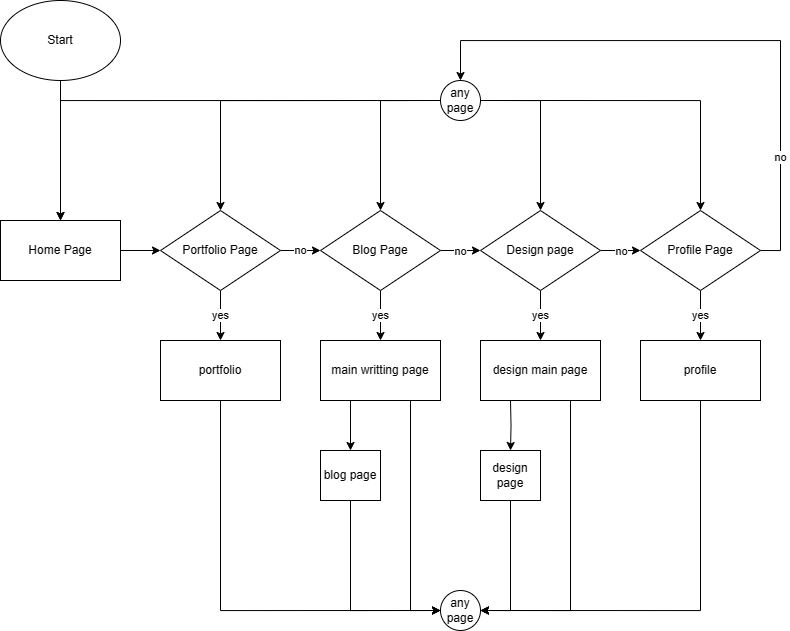

The diagram above was exported from draw.io. Its source (the exported page's mxGraphModel, read from the mxfile embedded in the PNG):
<mxGraphModel dx="1336" dy="713" grid="1" gridSize="10" guides="1" tooltips="1" connect="1" arrows="1" fold="1" page="1" pageScale="1" pageWidth="850" pageHeight="1100" math="0" shadow="0">
  <root>
    <mxCell id="0" />
    <mxCell id="1" parent="0" />
    <mxCell id="FKQTb4xPJBh0aEb3um80-4" value="" style="edgeStyle=orthogonalEdgeStyle;rounded=0;orthogonalLoop=1;jettySize=auto;html=1;exitX=0.5;exitY=1;exitDx=0;exitDy=0;" edge="1" parent="1" source="FKQTb4xPJBh0aEb3um80-1" target="FKQTb4xPJBh0aEb3um80-3">
      <mxGeometry relative="1" as="geometry">
        <mxPoint x="80" y="189.95999999999998" as="sourcePoint" />
      </mxGeometry>
    </mxCell>
    <mxCell id="FKQTb4xPJBh0aEb3um80-1" value="Start" style="ellipse;whiteSpace=wrap;html=1;" vertex="1" parent="1">
      <mxGeometry x="20" y="40" width="120" height="80" as="geometry" />
    </mxCell>
    <mxCell id="FKQTb4xPJBh0aEb3um80-6" value="" style="edgeStyle=orthogonalEdgeStyle;rounded=0;orthogonalLoop=1;jettySize=auto;html=1;" edge="1" parent="1" source="FKQTb4xPJBh0aEb3um80-3" target="FKQTb4xPJBh0aEb3um80-5">
      <mxGeometry relative="1" as="geometry" />
    </mxCell>
    <mxCell id="FKQTb4xPJBh0aEb3um80-3" value="Home Page" style="whiteSpace=wrap;html=1;" vertex="1" parent="1">
      <mxGeometry x="20" y="260" width="120" height="60" as="geometry" />
    </mxCell>
    <mxCell id="FKQTb4xPJBh0aEb3um80-8" value="no" style="edgeStyle=orthogonalEdgeStyle;rounded=0;orthogonalLoop=1;jettySize=auto;html=1;" edge="1" parent="1" source="FKQTb4xPJBh0aEb3um80-5" target="FKQTb4xPJBh0aEb3um80-7">
      <mxGeometry relative="1" as="geometry" />
    </mxCell>
    <mxCell id="FKQTb4xPJBh0aEb3um80-17" value="yes" style="edgeStyle=orthogonalEdgeStyle;rounded=0;orthogonalLoop=1;jettySize=auto;html=1;" edge="1" parent="1" source="FKQTb4xPJBh0aEb3um80-5" target="FKQTb4xPJBh0aEb3um80-16">
      <mxGeometry relative="1" as="geometry" />
    </mxCell>
    <mxCell id="FKQTb4xPJBh0aEb3um80-5" value="Portfolio Page" style="rhombus;whiteSpace=wrap;html=1;" vertex="1" parent="1">
      <mxGeometry x="180" y="249.99999999999997" width="120" height="80" as="geometry" />
    </mxCell>
    <mxCell id="FKQTb4xPJBh0aEb3um80-10" value="" style="edgeStyle=orthogonalEdgeStyle;rounded=0;orthogonalLoop=1;jettySize=auto;html=1;" edge="1" parent="1" source="FKQTb4xPJBh0aEb3um80-7" target="FKQTb4xPJBh0aEb3um80-9">
      <mxGeometry relative="1" as="geometry" />
    </mxCell>
    <mxCell id="FKQTb4xPJBh0aEb3um80-13" value="no" style="edgeLabel;html=1;align=center;verticalAlign=middle;resizable=0;points=[];" vertex="1" connectable="0" parent="FKQTb4xPJBh0aEb3um80-10">
      <mxGeometry x="0.0289" y="-2" relative="1" as="geometry">
        <mxPoint x="-1" y="-2" as="offset" />
      </mxGeometry>
    </mxCell>
    <mxCell id="FKQTb4xPJBh0aEb3um80-19" value="yes" style="edgeStyle=orthogonalEdgeStyle;rounded=0;orthogonalLoop=1;jettySize=auto;html=1;" edge="1" parent="1" source="FKQTb4xPJBh0aEb3um80-7" target="FKQTb4xPJBh0aEb3um80-18">
      <mxGeometry relative="1" as="geometry" />
    </mxCell>
    <mxCell id="FKQTb4xPJBh0aEb3um80-7" value="Blog Page" style="rhombus;whiteSpace=wrap;html=1;" vertex="1" parent="1">
      <mxGeometry x="340" y="249.99999999999997" width="120" height="80" as="geometry" />
    </mxCell>
    <mxCell id="FKQTb4xPJBh0aEb3um80-12" value="" style="edgeStyle=orthogonalEdgeStyle;rounded=0;orthogonalLoop=1;jettySize=auto;html=1;" edge="1" parent="1" source="FKQTb4xPJBh0aEb3um80-9" target="FKQTb4xPJBh0aEb3um80-11">
      <mxGeometry relative="1" as="geometry" />
    </mxCell>
    <mxCell id="FKQTb4xPJBh0aEb3um80-14" value="no" style="edgeLabel;html=1;align=center;verticalAlign=middle;resizable=0;points=[];" vertex="1" connectable="0" parent="FKQTb4xPJBh0aEb3um80-12">
      <mxGeometry x="0.0136" relative="1" as="geometry">
        <mxPoint as="offset" />
      </mxGeometry>
    </mxCell>
    <mxCell id="FKQTb4xPJBh0aEb3um80-21" value="yes" style="edgeStyle=orthogonalEdgeStyle;rounded=0;orthogonalLoop=1;jettySize=auto;html=1;" edge="1" parent="1" source="FKQTb4xPJBh0aEb3um80-9" target="FKQTb4xPJBh0aEb3um80-20">
      <mxGeometry relative="1" as="geometry" />
    </mxCell>
    <mxCell id="FKQTb4xPJBh0aEb3um80-9" value="Design page" style="rhombus;whiteSpace=wrap;html=1;" vertex="1" parent="1">
      <mxGeometry x="500" y="249.99999999999997" width="120" height="80" as="geometry" />
    </mxCell>
    <mxCell id="FKQTb4xPJBh0aEb3um80-29" value="yes" style="edgeStyle=orthogonalEdgeStyle;rounded=0;orthogonalLoop=1;jettySize=auto;html=1;" edge="1" parent="1" source="FKQTb4xPJBh0aEb3um80-11" target="FKQTb4xPJBh0aEb3um80-28">
      <mxGeometry relative="1" as="geometry" />
    </mxCell>
    <mxCell id="FKQTb4xPJBh0aEb3um80-30" value="no" style="edgeStyle=orthogonalEdgeStyle;rounded=0;orthogonalLoop=1;jettySize=auto;html=1;exitX=1;exitY=0.5;exitDx=0;exitDy=0;entryX=0.5;entryY=0;entryDx=0;entryDy=0;" edge="1" parent="1" source="FKQTb4xPJBh0aEb3um80-11" target="FKQTb4xPJBh0aEb3um80-22">
      <mxGeometry x="-0.617" relative="1" as="geometry">
        <Array as="points">
          <mxPoint x="800" y="290" />
          <mxPoint x="800" y="80" />
          <mxPoint x="480" y="80" />
        </Array>
        <mxPoint as="offset" />
      </mxGeometry>
    </mxCell>
    <mxCell id="FKQTb4xPJBh0aEb3um80-11" value="Profile Page" style="rhombus;whiteSpace=wrap;html=1;" vertex="1" parent="1">
      <mxGeometry x="660" y="249.99999999999997" width="120" height="80" as="geometry" />
    </mxCell>
    <mxCell id="FKQTb4xPJBh0aEb3um80-37" style="edgeStyle=orthogonalEdgeStyle;rounded=0;orthogonalLoop=1;jettySize=auto;html=1;exitX=0.5;exitY=1;exitDx=0;exitDy=0;entryX=0;entryY=0.5;entryDx=0;entryDy=0;" edge="1" parent="1" source="FKQTb4xPJBh0aEb3um80-16" target="FKQTb4xPJBh0aEb3um80-36">
      <mxGeometry relative="1" as="geometry" />
    </mxCell>
    <mxCell id="FKQTb4xPJBh0aEb3um80-16" value="portfolio" style="whiteSpace=wrap;html=1;" vertex="1" parent="1">
      <mxGeometry x="180" y="380" width="120" height="60" as="geometry" />
    </mxCell>
    <mxCell id="FKQTb4xPJBh0aEb3um80-33" style="edgeStyle=orthogonalEdgeStyle;rounded=0;orthogonalLoop=1;jettySize=auto;html=1;exitX=0.25;exitY=1;exitDx=0;exitDy=0;entryX=0.5;entryY=0;entryDx=0;entryDy=0;" edge="1" parent="1" source="FKQTb4xPJBh0aEb3um80-18" target="FKQTb4xPJBh0aEb3um80-31">
      <mxGeometry relative="1" as="geometry" />
    </mxCell>
    <mxCell id="FKQTb4xPJBh0aEb3um80-39" style="edgeStyle=orthogonalEdgeStyle;rounded=0;orthogonalLoop=1;jettySize=auto;html=1;exitX=0.75;exitY=1;exitDx=0;exitDy=0;entryX=0;entryY=0.5;entryDx=0;entryDy=0;" edge="1" parent="1" source="FKQTb4xPJBh0aEb3um80-18" target="FKQTb4xPJBh0aEb3um80-36">
      <mxGeometry relative="1" as="geometry" />
    </mxCell>
    <mxCell id="FKQTb4xPJBh0aEb3um80-18" value="main writting page" style="whiteSpace=wrap;html=1;" vertex="1" parent="1">
      <mxGeometry x="340" y="380" width="120" height="60" as="geometry" />
    </mxCell>
    <mxCell id="FKQTb4xPJBh0aEb3um80-41" style="edgeStyle=orthogonalEdgeStyle;rounded=0;orthogonalLoop=1;jettySize=auto;html=1;exitX=0.75;exitY=1;exitDx=0;exitDy=0;entryX=1;entryY=0.5;entryDx=0;entryDy=0;" edge="1" parent="1" source="FKQTb4xPJBh0aEb3um80-20" target="FKQTb4xPJBh0aEb3um80-36">
      <mxGeometry relative="1" as="geometry" />
    </mxCell>
    <mxCell id="FKQTb4xPJBh0aEb3um80-20" value="design main page" style="whiteSpace=wrap;html=1;" vertex="1" parent="1">
      <mxGeometry x="500" y="380" width="120" height="60" as="geometry" />
    </mxCell>
    <mxCell id="FKQTb4xPJBh0aEb3um80-23" style="edgeStyle=orthogonalEdgeStyle;rounded=0;orthogonalLoop=1;jettySize=auto;html=1;exitX=0;exitY=0.5;exitDx=0;exitDy=0;entryX=0.5;entryY=0;entryDx=0;entryDy=0;" edge="1" parent="1" source="FKQTb4xPJBh0aEb3um80-22" target="FKQTb4xPJBh0aEb3um80-3">
      <mxGeometry relative="1" as="geometry" />
    </mxCell>
    <mxCell id="FKQTb4xPJBh0aEb3um80-24" style="edgeStyle=orthogonalEdgeStyle;rounded=0;orthogonalLoop=1;jettySize=auto;html=1;exitX=0;exitY=0.5;exitDx=0;exitDy=0;entryX=0.5;entryY=0;entryDx=0;entryDy=0;" edge="1" parent="1" source="FKQTb4xPJBh0aEb3um80-22" target="FKQTb4xPJBh0aEb3um80-5">
      <mxGeometry relative="1" as="geometry" />
    </mxCell>
    <mxCell id="FKQTb4xPJBh0aEb3um80-25" style="edgeStyle=orthogonalEdgeStyle;rounded=0;orthogonalLoop=1;jettySize=auto;html=1;exitX=0;exitY=0.5;exitDx=0;exitDy=0;entryX=0.5;entryY=0;entryDx=0;entryDy=0;" edge="1" parent="1" source="FKQTb4xPJBh0aEb3um80-22" target="FKQTb4xPJBh0aEb3um80-7">
      <mxGeometry relative="1" as="geometry" />
    </mxCell>
    <mxCell id="FKQTb4xPJBh0aEb3um80-26" style="edgeStyle=orthogonalEdgeStyle;rounded=0;orthogonalLoop=1;jettySize=auto;html=1;exitX=1;exitY=0.5;exitDx=0;exitDy=0;entryX=0.5;entryY=0;entryDx=0;entryDy=0;" edge="1" parent="1" source="FKQTb4xPJBh0aEb3um80-22" target="FKQTb4xPJBh0aEb3um80-9">
      <mxGeometry relative="1" as="geometry" />
    </mxCell>
    <mxCell id="FKQTb4xPJBh0aEb3um80-27" style="edgeStyle=orthogonalEdgeStyle;rounded=0;orthogonalLoop=1;jettySize=auto;html=1;exitX=1;exitY=0.5;exitDx=0;exitDy=0;entryX=0.5;entryY=0;entryDx=0;entryDy=0;" edge="1" parent="1" source="FKQTb4xPJBh0aEb3um80-22" target="FKQTb4xPJBh0aEb3um80-11">
      <mxGeometry relative="1" as="geometry" />
    </mxCell>
    <mxCell id="FKQTb4xPJBh0aEb3um80-22" value="any page" style="ellipse;whiteSpace=wrap;html=1;aspect=fixed;" vertex="1" parent="1">
      <mxGeometry x="460" y="120" width="40" height="40" as="geometry" />
    </mxCell>
    <mxCell id="FKQTb4xPJBh0aEb3um80-42" style="edgeStyle=orthogonalEdgeStyle;rounded=0;orthogonalLoop=1;jettySize=auto;html=1;exitX=0.5;exitY=1;exitDx=0;exitDy=0;entryX=1;entryY=0.5;entryDx=0;entryDy=0;" edge="1" parent="1" source="FKQTb4xPJBh0aEb3um80-28" target="FKQTb4xPJBh0aEb3um80-36">
      <mxGeometry relative="1" as="geometry" />
    </mxCell>
    <mxCell id="FKQTb4xPJBh0aEb3um80-28" value="profile" style="whiteSpace=wrap;html=1;" vertex="1" parent="1">
      <mxGeometry x="660" y="380" width="120" height="60" as="geometry" />
    </mxCell>
    <mxCell id="FKQTb4xPJBh0aEb3um80-38" style="edgeStyle=orthogonalEdgeStyle;rounded=0;orthogonalLoop=1;jettySize=auto;html=1;exitX=0.5;exitY=1;exitDx=0;exitDy=0;entryX=0;entryY=0.5;entryDx=0;entryDy=0;" edge="1" parent="1" source="FKQTb4xPJBh0aEb3um80-31" target="FKQTb4xPJBh0aEb3um80-36">
      <mxGeometry relative="1" as="geometry" />
    </mxCell>
    <mxCell id="FKQTb4xPJBh0aEb3um80-31" value="blog page" style="whiteSpace=wrap;html=1;" vertex="1" parent="1">
      <mxGeometry x="340" y="490" width="60" height="50" as="geometry" />
    </mxCell>
    <mxCell id="FKQTb4xPJBh0aEb3um80-34" style="edgeStyle=orthogonalEdgeStyle;rounded=0;orthogonalLoop=1;jettySize=auto;html=1;entryX=0.5;entryY=0;entryDx=0;entryDy=0;" edge="1" parent="1" target="FKQTb4xPJBh0aEb3um80-35">
      <mxGeometry relative="1" as="geometry">
        <mxPoint x="530" y="440" as="sourcePoint" />
      </mxGeometry>
    </mxCell>
    <mxCell id="FKQTb4xPJBh0aEb3um80-40" style="edgeStyle=orthogonalEdgeStyle;rounded=0;orthogonalLoop=1;jettySize=auto;html=1;exitX=0.5;exitY=1;exitDx=0;exitDy=0;entryX=1;entryY=0.5;entryDx=0;entryDy=0;" edge="1" parent="1" source="FKQTb4xPJBh0aEb3um80-35" target="FKQTb4xPJBh0aEb3um80-36">
      <mxGeometry relative="1" as="geometry" />
    </mxCell>
    <mxCell id="FKQTb4xPJBh0aEb3um80-35" value="design page" style="whiteSpace=wrap;html=1;" vertex="1" parent="1">
      <mxGeometry x="500" y="490" width="60" height="50" as="geometry" />
    </mxCell>
    <mxCell id="FKQTb4xPJBh0aEb3um80-36" value="any page" style="ellipse;whiteSpace=wrap;html=1;aspect=fixed;" vertex="1" parent="1">
      <mxGeometry x="460" y="630" width="40" height="40" as="geometry" />
    </mxCell>
  </root>
</mxGraphModel>